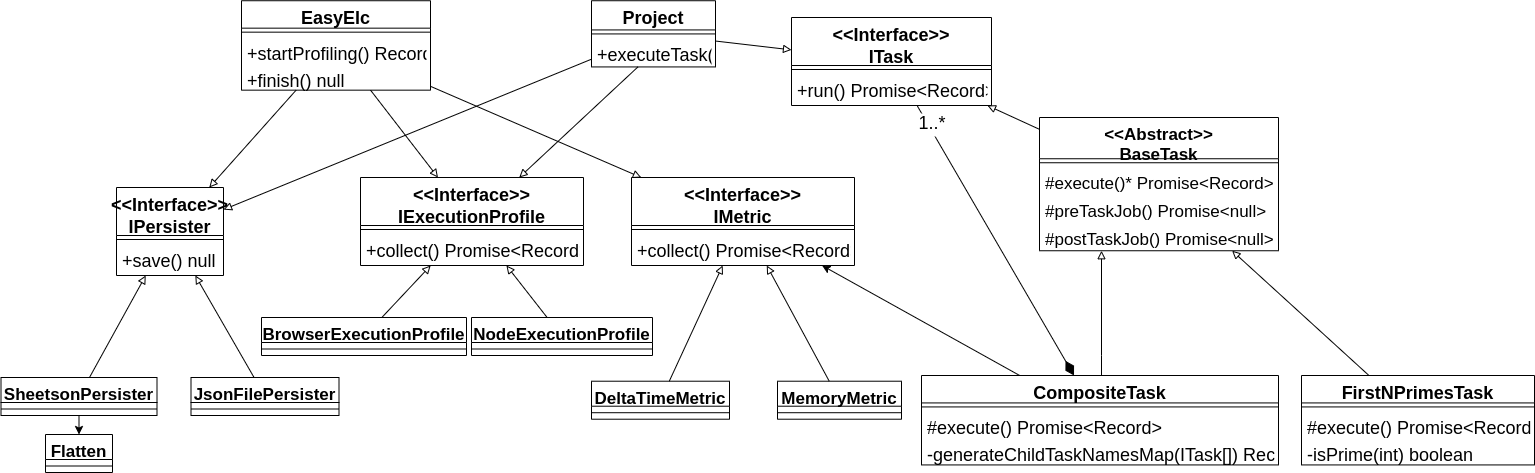

The diagram above was exported from draw.io. Its source (the exported page's mxGraphModel, read from the mxfile embedded in the PNG):
<mxGraphModel dx="5600" dy="809" grid="1" gridSize="10" guides="1" tooltips="1" connect="1" arrows="1" fold="1" page="1" pageScale="1" pageWidth="2000" pageHeight="800" math="0" shadow="0">
  <root>
    <mxCell id="0" />
    <mxCell id="1" parent="0" />
    <mxCell id="J9lG-xoCR0bPHYG1WlYy-79" style="rounded=0;orthogonalLoop=1;jettySize=auto;html=1;fontSize=18;endArrow=block;endFill=0;" parent="1" source="J9lG-xoCR0bPHYG1WlYy-1" target="J9lG-xoCR0bPHYG1WlYy-10" edge="1">
      <mxGeometry relative="1" as="geometry" />
    </mxCell>
    <mxCell id="J9lG-xoCR0bPHYG1WlYy-84" style="rounded=0;orthogonalLoop=1;jettySize=auto;html=1;fontSize=18;endArrow=block;endFill=0;" parent="1" source="J9lG-xoCR0bPHYG1WlYy-1" target="J9lG-xoCR0bPHYG1WlYy-4" edge="1">
      <mxGeometry relative="1" as="geometry" />
    </mxCell>
    <mxCell id="J9lG-xoCR0bPHYG1WlYy-1" value="Project" style="swimlane;fontStyle=1;align=center;verticalAlign=top;childLayout=stackLayout;horizontal=1;startSize=29.2;horizontalStack=0;resizeParent=1;resizeParentMax=0;resizeLast=0;collapsible=0;marginBottom=0;fontSize=18;" parent="1" vertex="1">
      <mxGeometry x="-3260" y="143.23" width="124" height="66.2" as="geometry" />
    </mxCell>
    <mxCell id="J9lG-xoCR0bPHYG1WlYy-2" style="line;strokeWidth=1;fillColor=none;align=left;verticalAlign=middle;spacingTop=-1;spacingLeft=3;spacingRight=3;rotatable=0;labelPosition=right;points=[];portConstraint=eastwest;strokeColor=inherit;fontSize=18;" parent="J9lG-xoCR0bPHYG1WlYy-1" vertex="1">
      <mxGeometry y="29.2" width="124" height="8" as="geometry" />
    </mxCell>
    <mxCell id="J9lG-xoCR0bPHYG1WlYy-3" value="+executeTask()" style="text;strokeColor=none;fillColor=none;align=left;verticalAlign=top;spacingLeft=4;spacingRight=4;overflow=hidden;rotatable=0;points=[[0,0.5],[1,0.5]];portConstraint=eastwest;fontSize=18;" parent="J9lG-xoCR0bPHYG1WlYy-1" vertex="1">
      <mxGeometry y="37.2" width="124" height="29" as="geometry" />
    </mxCell>
    <mxCell id="J9lG-xoCR0bPHYG1WlYy-4" value="&lt;&lt;Interface&gt;&gt;&#10;ITask" style="swimlane;fontStyle=1;align=center;verticalAlign=top;childLayout=stackLayout;horizontal=1;startSize=48;horizontalStack=0;resizeParent=1;resizeParentMax=0;resizeLast=0;collapsible=0;marginBottom=0;fontSize=18;" parent="1" vertex="1">
      <mxGeometry x="-3060" y="160" width="200" height="88" as="geometry" />
    </mxCell>
    <mxCell id="J9lG-xoCR0bPHYG1WlYy-5" style="line;strokeWidth=1;fillColor=none;align=left;verticalAlign=middle;spacingTop=-1;spacingLeft=3;spacingRight=3;rotatable=0;labelPosition=right;points=[];portConstraint=eastwest;strokeColor=inherit;fontSize=18;" parent="J9lG-xoCR0bPHYG1WlYy-4" vertex="1">
      <mxGeometry y="48" width="200" height="8" as="geometry" />
    </mxCell>
    <mxCell id="J9lG-xoCR0bPHYG1WlYy-6" value="+run() Promise&lt;Record&gt;" style="text;strokeColor=none;fillColor=none;align=left;verticalAlign=top;spacingLeft=4;spacingRight=4;overflow=hidden;rotatable=0;points=[[0,0.5],[1,0.5]];portConstraint=eastwest;fontSize=18;" parent="J9lG-xoCR0bPHYG1WlYy-4" vertex="1">
      <mxGeometry y="56" width="200" height="32" as="geometry" />
    </mxCell>
    <mxCell id="J9lG-xoCR0bPHYG1WlYy-7" value="&lt;&lt;Interface&gt;&gt;&#10;IExecutionProfile" style="swimlane;fontStyle=1;align=center;verticalAlign=top;childLayout=stackLayout;horizontal=1;startSize=48;horizontalStack=0;resizeParent=1;resizeParentMax=0;resizeLast=0;collapsible=0;marginBottom=0;fontSize=18;" parent="1" vertex="1">
      <mxGeometry x="-3491" y="320" width="223" height="88" as="geometry" />
    </mxCell>
    <mxCell id="J9lG-xoCR0bPHYG1WlYy-8" style="line;strokeWidth=1;fillColor=none;align=left;verticalAlign=middle;spacingTop=-1;spacingLeft=3;spacingRight=3;rotatable=0;labelPosition=right;points=[];portConstraint=eastwest;strokeColor=inherit;fontSize=18;" parent="J9lG-xoCR0bPHYG1WlYy-7" vertex="1">
      <mxGeometry y="48" width="223" height="8" as="geometry" />
    </mxCell>
    <mxCell id="J9lG-xoCR0bPHYG1WlYy-9" value="+collect() Promise&lt;Record&gt;" style="text;strokeColor=none;fillColor=none;align=left;verticalAlign=top;spacingLeft=4;spacingRight=4;overflow=hidden;rotatable=0;points=[[0,0.5],[1,0.5]];portConstraint=eastwest;fontSize=18;" parent="J9lG-xoCR0bPHYG1WlYy-7" vertex="1">
      <mxGeometry y="56" width="223" height="32" as="geometry" />
    </mxCell>
    <mxCell id="J9lG-xoCR0bPHYG1WlYy-10" value="&lt;&lt;Interface&gt;&gt;&#10;IPersister" style="swimlane;fontStyle=1;align=center;verticalAlign=top;childLayout=stackLayout;horizontal=1;startSize=48;horizontalStack=0;resizeParent=1;resizeParentMax=0;resizeLast=0;collapsible=0;marginBottom=0;fontSize=18;" parent="1" vertex="1">
      <mxGeometry x="-3735" y="330" width="107" height="88" as="geometry" />
    </mxCell>
    <mxCell id="J9lG-xoCR0bPHYG1WlYy-11" style="line;strokeWidth=1;fillColor=none;align=left;verticalAlign=middle;spacingTop=-1;spacingLeft=3;spacingRight=3;rotatable=0;labelPosition=right;points=[];portConstraint=eastwest;strokeColor=inherit;fontSize=18;" parent="J9lG-xoCR0bPHYG1WlYy-10" vertex="1">
      <mxGeometry y="48" width="107" height="8" as="geometry" />
    </mxCell>
    <mxCell id="J9lG-xoCR0bPHYG1WlYy-12" value="+save() null" style="text;strokeColor=none;fillColor=none;align=left;verticalAlign=top;spacingLeft=4;spacingRight=4;overflow=hidden;rotatable=0;points=[[0,0.5],[1,0.5]];portConstraint=eastwest;fontSize=18;" parent="J9lG-xoCR0bPHYG1WlYy-10" vertex="1">
      <mxGeometry y="56" width="107" height="32" as="geometry" />
    </mxCell>
    <mxCell id="J9lG-xoCR0bPHYG1WlYy-72" style="rounded=0;orthogonalLoop=1;jettySize=auto;html=1;fontSize=18;endArrow=block;endFill=0;" parent="1" source="J9lG-xoCR0bPHYG1WlYy-13" target="J9lG-xoCR0bPHYG1WlYy-17" edge="1">
      <mxGeometry relative="1" as="geometry" />
    </mxCell>
    <mxCell id="J9lG-xoCR0bPHYG1WlYy-73" style="rounded=0;orthogonalLoop=1;jettySize=auto;html=1;fontSize=18;endArrow=block;endFill=0;" parent="1" source="J9lG-xoCR0bPHYG1WlYy-13" target="J9lG-xoCR0bPHYG1WlYy-7" edge="1">
      <mxGeometry relative="1" as="geometry" />
    </mxCell>
    <mxCell id="J9lG-xoCR0bPHYG1WlYy-13" value="EasyElc" style="swimlane;fontStyle=1;align=center;verticalAlign=top;childLayout=stackLayout;horizontal=1;startSize=27.428571428571427;horizontalStack=0;resizeParent=1;resizeParentMax=0;resizeLast=0;collapsible=0;marginBottom=0;fontSize=18;" parent="1" vertex="1">
      <mxGeometry x="-3610" y="143.23" width="189" height="89.42857142857143" as="geometry" />
    </mxCell>
    <mxCell id="J9lG-xoCR0bPHYG1WlYy-14" style="line;strokeWidth=1;fillColor=none;align=left;verticalAlign=middle;spacingTop=-1;spacingLeft=3;spacingRight=3;rotatable=0;labelPosition=right;points=[];portConstraint=eastwest;strokeColor=inherit;fontSize=18;" parent="J9lG-xoCR0bPHYG1WlYy-13" vertex="1">
      <mxGeometry y="27.428571428571427" width="189" height="8" as="geometry" />
    </mxCell>
    <mxCell id="J9lG-xoCR0bPHYG1WlYy-15" value="+startProfiling() Record" style="text;strokeColor=none;fillColor=none;align=left;verticalAlign=top;spacingLeft=4;spacingRight=4;overflow=hidden;rotatable=0;points=[[0,0.5],[1,0.5]];portConstraint=eastwest;fontSize=18;" parent="J9lG-xoCR0bPHYG1WlYy-13" vertex="1">
      <mxGeometry y="35.42857142857143" width="189" height="27" as="geometry" />
    </mxCell>
    <mxCell id="J9lG-xoCR0bPHYG1WlYy-16" value="+finish() null" style="text;strokeColor=none;fillColor=none;align=left;verticalAlign=top;spacingLeft=4;spacingRight=4;overflow=hidden;rotatable=0;points=[[0,0.5],[1,0.5]];portConstraint=eastwest;fontSize=18;" parent="J9lG-xoCR0bPHYG1WlYy-13" vertex="1">
      <mxGeometry y="62.42857142857143" width="189" height="27" as="geometry" />
    </mxCell>
    <mxCell id="J9lG-xoCR0bPHYG1WlYy-17" value="&lt;&lt;Interface&gt;&gt;&#10;IMetric" style="swimlane;fontStyle=1;align=center;verticalAlign=top;childLayout=stackLayout;horizontal=1;startSize=48;horizontalStack=0;resizeParent=1;resizeParentMax=0;resizeLast=0;collapsible=0;marginBottom=0;fontSize=18;" parent="1" vertex="1">
      <mxGeometry x="-3220" y="320" width="223" height="88" as="geometry" />
    </mxCell>
    <mxCell id="J9lG-xoCR0bPHYG1WlYy-18" style="line;strokeWidth=1;fillColor=none;align=left;verticalAlign=middle;spacingTop=-1;spacingLeft=3;spacingRight=3;rotatable=0;labelPosition=right;points=[];portConstraint=eastwest;strokeColor=inherit;fontSize=18;" parent="J9lG-xoCR0bPHYG1WlYy-17" vertex="1">
      <mxGeometry y="48" width="223" height="8" as="geometry" />
    </mxCell>
    <mxCell id="J9lG-xoCR0bPHYG1WlYy-19" value="+collect() Promise&lt;Record&gt;" style="text;strokeColor=none;fillColor=none;align=left;verticalAlign=top;spacingLeft=4;spacingRight=4;overflow=hidden;rotatable=0;points=[[0,0.5],[1,0.5]];portConstraint=eastwest;fontSize=18;" parent="J9lG-xoCR0bPHYG1WlYy-17" vertex="1">
      <mxGeometry y="56" width="223" height="32" as="geometry" />
    </mxCell>
    <mxCell id="J9lG-xoCR0bPHYG1WlYy-80" style="rounded=0;orthogonalLoop=1;jettySize=auto;html=1;fontSize=18;" parent="1" source="J9lG-xoCR0bPHYG1WlYy-26" target="J9lG-xoCR0bPHYG1WlYy-17" edge="1">
      <mxGeometry relative="1" as="geometry" />
    </mxCell>
    <mxCell id="J9lG-xoCR0bPHYG1WlYy-20" value="&lt;&lt;Abstract&gt;&gt;&#10;BaseTask" style="swimlane;fontStyle=1;align=center;verticalAlign=top;childLayout=stackLayout;horizontal=1;startSize=41.25;horizontalStack=0;resizeParent=1;resizeParentMax=0;resizeLast=0;collapsible=0;marginBottom=0;fontSize=17;" parent="1" vertex="1">
      <mxGeometry x="-2812" y="260" width="239" height="133.25" as="geometry" />
    </mxCell>
    <mxCell id="J9lG-xoCR0bPHYG1WlYy-21" style="line;strokeWidth=1;fillColor=none;align=left;verticalAlign=middle;spacingTop=-1;spacingLeft=3;spacingRight=3;rotatable=0;labelPosition=right;points=[];portConstraint=eastwest;strokeColor=inherit;fontSize=17;" parent="J9lG-xoCR0bPHYG1WlYy-20" vertex="1">
      <mxGeometry y="41.25" width="239" height="8" as="geometry" />
    </mxCell>
    <mxCell id="J9lG-xoCR0bPHYG1WlYy-23" value="#execute()* Promise&lt;Record&gt;" style="text;strokeColor=none;fillColor=none;align=left;verticalAlign=top;spacingLeft=4;spacingRight=4;overflow=hidden;rotatable=0;points=[[0,0.5],[1,0.5]];portConstraint=eastwest;fontSize=17;" parent="J9lG-xoCR0bPHYG1WlYy-20" vertex="1">
      <mxGeometry y="49.25" width="239" height="28" as="geometry" />
    </mxCell>
    <mxCell id="J9lG-xoCR0bPHYG1WlYy-24" value="#preTaskJob() Promise&lt;null&gt;" style="text;strokeColor=none;fillColor=none;align=left;verticalAlign=top;spacingLeft=4;spacingRight=4;overflow=hidden;rotatable=0;points=[[0,0.5],[1,0.5]];portConstraint=eastwest;fontSize=17;" parent="J9lG-xoCR0bPHYG1WlYy-20" vertex="1">
      <mxGeometry y="77.25" width="239" height="28" as="geometry" />
    </mxCell>
    <mxCell id="J9lG-xoCR0bPHYG1WlYy-25" value="#postTaskJob() Promise&lt;null&gt;" style="text;strokeColor=none;fillColor=none;align=left;verticalAlign=top;spacingLeft=4;spacingRight=4;overflow=hidden;rotatable=0;points=[[0,0.5],[1,0.5]];portConstraint=eastwest;fontSize=17;" parent="J9lG-xoCR0bPHYG1WlYy-20" vertex="1">
      <mxGeometry y="105.25" width="239" height="28" as="geometry" />
    </mxCell>
    <mxCell id="J9lG-xoCR0bPHYG1WlYy-26" value="CompositeTask" style="swimlane;fontStyle=1;align=center;verticalAlign=top;childLayout=stackLayout;horizontal=1;startSize=27.428571428571427;horizontalStack=0;resizeParent=1;resizeParentMax=0;resizeLast=0;collapsible=0;marginBottom=0;fontSize=18;" parent="1" vertex="1">
      <mxGeometry x="-2930" y="518" width="357" height="89.42857142857143" as="geometry" />
    </mxCell>
    <mxCell id="J9lG-xoCR0bPHYG1WlYy-27" style="line;strokeWidth=1;fillColor=none;align=left;verticalAlign=middle;spacingTop=-1;spacingLeft=3;spacingRight=3;rotatable=0;labelPosition=right;points=[];portConstraint=eastwest;strokeColor=inherit;fontSize=18;" parent="J9lG-xoCR0bPHYG1WlYy-26" vertex="1">
      <mxGeometry y="27.428571428571427" width="357" height="8" as="geometry" />
    </mxCell>
    <mxCell id="J9lG-xoCR0bPHYG1WlYy-28" value="#execute() Promise&lt;Record&gt;" style="text;strokeColor=none;fillColor=none;align=left;verticalAlign=top;spacingLeft=4;spacingRight=4;overflow=hidden;rotatable=0;points=[[0,0.5],[1,0.5]];portConstraint=eastwest;fontSize=18;" parent="J9lG-xoCR0bPHYG1WlYy-26" vertex="1">
      <mxGeometry y="35.42857142857143" width="357" height="27" as="geometry" />
    </mxCell>
    <mxCell id="J9lG-xoCR0bPHYG1WlYy-29" value="-generateChildTaskNamesMap(ITask[]) Record" style="text;strokeColor=none;fillColor=none;align=left;verticalAlign=top;spacingLeft=4;spacingRight=4;overflow=hidden;rotatable=0;points=[[0,0.5],[1,0.5]];portConstraint=eastwest;fontSize=18;" parent="J9lG-xoCR0bPHYG1WlYy-26" vertex="1">
      <mxGeometry y="62.42857142857143" width="357" height="27" as="geometry" />
    </mxCell>
    <mxCell id="J9lG-xoCR0bPHYG1WlYy-30" value="FirstNPrimesTask" style="swimlane;fontStyle=1;align=center;verticalAlign=top;childLayout=stackLayout;horizontal=1;startSize=27.428571428571427;horizontalStack=0;resizeParent=1;resizeParentMax=0;resizeLast=0;collapsible=0;marginBottom=0;fontSize=18;" parent="1" vertex="1">
      <mxGeometry x="-2550" y="518" width="233" height="89.42857142857143" as="geometry" />
    </mxCell>
    <mxCell id="J9lG-xoCR0bPHYG1WlYy-31" style="line;strokeWidth=1;fillColor=none;align=left;verticalAlign=middle;spacingTop=-1;spacingLeft=3;spacingRight=3;rotatable=0;labelPosition=right;points=[];portConstraint=eastwest;strokeColor=inherit;fontSize=18;" parent="J9lG-xoCR0bPHYG1WlYy-30" vertex="1">
      <mxGeometry y="27.428571428571427" width="233" height="8" as="geometry" />
    </mxCell>
    <mxCell id="J9lG-xoCR0bPHYG1WlYy-32" value="#execute() Promise&lt;Record&gt;" style="text;strokeColor=none;fillColor=none;align=left;verticalAlign=top;spacingLeft=4;spacingRight=4;overflow=hidden;rotatable=0;points=[[0,0.5],[1,0.5]];portConstraint=eastwest;fontSize=18;" parent="J9lG-xoCR0bPHYG1WlYy-30" vertex="1">
      <mxGeometry y="35.42857142857143" width="233" height="27" as="geometry" />
    </mxCell>
    <mxCell id="J9lG-xoCR0bPHYG1WlYy-33" value="-isPrime(int) boolean" style="text;strokeColor=none;fillColor=none;align=left;verticalAlign=top;spacingLeft=4;spacingRight=4;overflow=hidden;rotatable=0;points=[[0,0.5],[1,0.5]];portConstraint=eastwest;fontSize=18;" parent="J9lG-xoCR0bPHYG1WlYy-30" vertex="1">
      <mxGeometry y="62.42857142857143" width="233" height="27" as="geometry" />
    </mxCell>
    <mxCell id="J9lG-xoCR0bPHYG1WlYy-74" style="rounded=0;orthogonalLoop=1;jettySize=auto;html=1;endArrow=block;endFill=0;fontSize=18;" parent="1" source="J9lG-xoCR0bPHYG1WlYy-34" target="J9lG-xoCR0bPHYG1WlYy-7" edge="1">
      <mxGeometry relative="1" as="geometry" />
    </mxCell>
    <mxCell id="J9lG-xoCR0bPHYG1WlYy-34" value="BrowserExecutionProfile" style="swimlane;fontStyle=1;align=center;verticalAlign=top;childLayout=stackLayout;horizontal=1;startSize=25;horizontalStack=0;resizeParent=1;resizeParentMax=0;resizeLast=0;collapsible=0;marginBottom=0;fontSize=17;" parent="1" vertex="1">
      <mxGeometry x="-3590" y="460" width="205" height="38" as="geometry" />
    </mxCell>
    <mxCell id="J9lG-xoCR0bPHYG1WlYy-35" style="line;strokeWidth=1;fillColor=none;align=left;verticalAlign=middle;spacingTop=-1;spacingLeft=3;spacingRight=3;rotatable=0;labelPosition=right;points=[];portConstraint=eastwest;strokeColor=inherit;fontSize=17;" parent="J9lG-xoCR0bPHYG1WlYy-34" vertex="1">
      <mxGeometry y="25" width="205" height="13" as="geometry" />
    </mxCell>
    <mxCell id="J9lG-xoCR0bPHYG1WlYy-75" style="rounded=0;orthogonalLoop=1;jettySize=auto;html=1;endArrow=block;endFill=0;fontSize=18;" parent="1" source="J9lG-xoCR0bPHYG1WlYy-36" target="J9lG-xoCR0bPHYG1WlYy-7" edge="1">
      <mxGeometry relative="1" as="geometry" />
    </mxCell>
    <mxCell id="J9lG-xoCR0bPHYG1WlYy-36" value="NodeExecutionProfile" style="swimlane;fontStyle=1;align=center;verticalAlign=top;childLayout=stackLayout;horizontal=1;startSize=25;horizontalStack=0;resizeParent=1;resizeParentMax=0;resizeLast=0;collapsible=0;marginBottom=0;fontSize=17;" parent="1" vertex="1">
      <mxGeometry x="-3380" y="460" width="181" height="38" as="geometry" />
    </mxCell>
    <mxCell id="J9lG-xoCR0bPHYG1WlYy-37" style="line;strokeWidth=1;fillColor=none;align=left;verticalAlign=middle;spacingTop=-1;spacingLeft=3;spacingRight=3;rotatable=0;labelPosition=right;points=[];portConstraint=eastwest;strokeColor=inherit;fontSize=17;" parent="J9lG-xoCR0bPHYG1WlYy-36" vertex="1">
      <mxGeometry y="25" width="181" height="13" as="geometry" />
    </mxCell>
    <mxCell id="J9lG-xoCR0bPHYG1WlYy-38" value="MemoryMetric" style="swimlane;fontStyle=1;align=center;verticalAlign=top;childLayout=stackLayout;horizontal=1;startSize=25;horizontalStack=0;resizeParent=1;resizeParentMax=0;resizeLast=0;collapsible=0;marginBottom=0;fontSize=17;" parent="1" vertex="1">
      <mxGeometry x="-3074" y="523.71" width="124" height="38" as="geometry" />
    </mxCell>
    <mxCell id="J9lG-xoCR0bPHYG1WlYy-39" style="line;strokeWidth=1;fillColor=none;align=left;verticalAlign=middle;spacingTop=-1;spacingLeft=3;spacingRight=3;rotatable=0;labelPosition=right;points=[];portConstraint=eastwest;strokeColor=inherit;fontSize=17;" parent="J9lG-xoCR0bPHYG1WlYy-38" vertex="1">
      <mxGeometry y="25" width="124" height="13" as="geometry" />
    </mxCell>
    <mxCell id="J9lG-xoCR0bPHYG1WlYy-40" value="DeltaTimeMetric" style="swimlane;fontStyle=1;align=center;verticalAlign=top;childLayout=stackLayout;horizontal=1;startSize=25;horizontalStack=0;resizeParent=1;resizeParentMax=0;resizeLast=0;collapsible=0;marginBottom=0;fontSize=17;" parent="1" vertex="1">
      <mxGeometry x="-3260" y="523.71" width="138" height="38" as="geometry" />
    </mxCell>
    <mxCell id="J9lG-xoCR0bPHYG1WlYy-41" style="line;strokeWidth=1;fillColor=none;align=left;verticalAlign=middle;spacingTop=-1;spacingLeft=3;spacingRight=3;rotatable=0;labelPosition=right;points=[];portConstraint=eastwest;strokeColor=inherit;fontSize=17;" parent="J9lG-xoCR0bPHYG1WlYy-40" vertex="1">
      <mxGeometry y="25" width="138" height="13" as="geometry" />
    </mxCell>
    <mxCell id="J9lG-xoCR0bPHYG1WlYy-77" style="rounded=0;orthogonalLoop=1;jettySize=auto;html=1;endArrow=block;endFill=0;fontSize=18;" parent="1" source="J9lG-xoCR0bPHYG1WlYy-42" target="J9lG-xoCR0bPHYG1WlYy-10" edge="1">
      <mxGeometry relative="1" as="geometry" />
    </mxCell>
    <mxCell id="J9lG-xoCR0bPHYG1WlYy-42" value="SheetsonPersister" style="swimlane;fontStyle=1;align=center;verticalAlign=top;childLayout=stackLayout;horizontal=1;startSize=25;horizontalStack=0;resizeParent=1;resizeParentMax=0;resizeLast=0;collapsible=0;marginBottom=0;fontSize=17;" parent="1" vertex="1">
      <mxGeometry x="-3850.5" y="520" width="156" height="38" as="geometry" />
    </mxCell>
    <mxCell id="J9lG-xoCR0bPHYG1WlYy-43" style="line;strokeWidth=1;fillColor=none;align=left;verticalAlign=middle;spacingTop=-1;spacingLeft=3;spacingRight=3;rotatable=0;labelPosition=right;points=[];portConstraint=eastwest;strokeColor=inherit;fontSize=17;" parent="J9lG-xoCR0bPHYG1WlYy-42" vertex="1">
      <mxGeometry y="25" width="156" height="13" as="geometry" />
    </mxCell>
    <mxCell id="J9lG-xoCR0bPHYG1WlYy-78" style="rounded=0;orthogonalLoop=1;jettySize=auto;html=1;endArrow=block;endFill=0;fontSize=18;" parent="1" source="J9lG-xoCR0bPHYG1WlYy-44" target="J9lG-xoCR0bPHYG1WlYy-10" edge="1">
      <mxGeometry relative="1" as="geometry" />
    </mxCell>
    <mxCell id="J9lG-xoCR0bPHYG1WlYy-44" value="JsonFilePersister" style="swimlane;fontStyle=1;align=center;verticalAlign=top;childLayout=stackLayout;horizontal=1;startSize=25;horizontalStack=0;resizeParent=1;resizeParentMax=0;resizeLast=0;collapsible=0;marginBottom=0;fontSize=17;" parent="1" vertex="1">
      <mxGeometry x="-3660.5" y="520" width="148" height="38" as="geometry" />
    </mxCell>
    <mxCell id="J9lG-xoCR0bPHYG1WlYy-45" style="line;strokeWidth=1;fillColor=none;align=left;verticalAlign=middle;spacingTop=-1;spacingLeft=3;spacingRight=3;rotatable=0;labelPosition=right;points=[];portConstraint=eastwest;strokeColor=inherit;fontSize=17;" parent="J9lG-xoCR0bPHYG1WlYy-44" vertex="1">
      <mxGeometry y="25" width="148" height="13" as="geometry" />
    </mxCell>
    <mxCell id="J9lG-xoCR0bPHYG1WlYy-46" value="Flatten" style="swimlane;fontStyle=1;align=center;verticalAlign=top;childLayout=stackLayout;horizontal=1;startSize=25;horizontalStack=0;resizeParent=1;resizeParentMax=0;resizeLast=0;collapsible=0;marginBottom=0;fontSize=17;" parent="1" vertex="1">
      <mxGeometry x="-3806" y="576.9999999999999" width="67" height="38" as="geometry" />
    </mxCell>
    <mxCell id="J9lG-xoCR0bPHYG1WlYy-47" style="line;strokeWidth=1;fillColor=none;align=left;verticalAlign=middle;spacingTop=-1;spacingLeft=3;spacingRight=3;rotatable=0;labelPosition=right;points=[];portConstraint=eastwest;strokeColor=inherit;fontSize=17;" parent="J9lG-xoCR0bPHYG1WlYy-46" vertex="1">
      <mxGeometry y="25" width="67" height="13" as="geometry" />
    </mxCell>
    <mxCell id="J9lG-xoCR0bPHYG1WlYy-62" value="" style="startArrow=none;endArrow=diamondThin;endSize=14;endFill=1;rounded=0;fontSize=18;" parent="1" source="J9lG-xoCR0bPHYG1WlYy-4" target="J9lG-xoCR0bPHYG1WlYy-26" edge="1">
      <mxGeometry relative="1" as="geometry">
        <mxPoint x="-2320" y="650" as="targetPoint" />
      </mxGeometry>
    </mxCell>
    <mxCell id="J9lG-xoCR0bPHYG1WlYy-63" value="1..*" style="edgeLabel;resizable=0;align=left;verticalAlign=top;fontSize=18;" parent="J9lG-xoCR0bPHYG1WlYy-62" vertex="1">
      <mxGeometry x="-1" relative="1" as="geometry" />
    </mxCell>
    <mxCell id="J9lG-xoCR0bPHYG1WlYy-71" style="rounded=0;orthogonalLoop=1;jettySize=auto;html=1;fontSize=18;endArrow=block;endFill=0;" parent="1" source="J9lG-xoCR0bPHYG1WlYy-13" target="J9lG-xoCR0bPHYG1WlYy-10" edge="1">
      <mxGeometry relative="1" as="geometry" />
    </mxCell>
    <mxCell id="J9lG-xoCR0bPHYG1WlYy-76" style="rounded=0;orthogonalLoop=1;jettySize=auto;html=1;fontSize=17;" parent="1" source="J9lG-xoCR0bPHYG1WlYy-43" target="J9lG-xoCR0bPHYG1WlYy-46" edge="1">
      <mxGeometry relative="1" as="geometry" />
    </mxCell>
    <mxCell id="J9lG-xoCR0bPHYG1WlYy-81" style="rounded=0;orthogonalLoop=1;jettySize=auto;html=1;endArrow=block;endFill=0;fontSize=18;" parent="1" source="J9lG-xoCR0bPHYG1WlYy-40" target="J9lG-xoCR0bPHYG1WlYy-17" edge="1">
      <mxGeometry relative="1" as="geometry">
        <mxPoint x="-2991" y="436" as="sourcePoint" />
        <mxPoint x="-3096" y="370" as="targetPoint" />
      </mxGeometry>
    </mxCell>
    <mxCell id="J9lG-xoCR0bPHYG1WlYy-82" style="rounded=0;orthogonalLoop=1;jettySize=auto;html=1;endArrow=block;endFill=0;fontSize=18;" parent="1" source="J9lG-xoCR0bPHYG1WlYy-38" target="J9lG-xoCR0bPHYG1WlYy-17" edge="1">
      <mxGeometry relative="1" as="geometry">
        <mxPoint x="-3012" y="502" as="sourcePoint" />
        <mxPoint x="-3106" y="436" as="targetPoint" />
      </mxGeometry>
    </mxCell>
    <mxCell id="J9lG-xoCR0bPHYG1WlYy-83" style="rounded=0;orthogonalLoop=1;jettySize=auto;html=1;fontSize=18;endArrow=block;endFill=0;" parent="1" source="J9lG-xoCR0bPHYG1WlYy-3" target="J9lG-xoCR0bPHYG1WlYy-7" edge="1">
      <mxGeometry relative="1" as="geometry" />
    </mxCell>
    <mxCell id="J9lG-xoCR0bPHYG1WlYy-85" style="edgeStyle=orthogonalEdgeStyle;rounded=0;orthogonalLoop=1;jettySize=auto;html=1;endArrow=block;endFill=0;fontSize=18;" parent="1" source="J9lG-xoCR0bPHYG1WlYy-26" target="J9lG-xoCR0bPHYG1WlYy-20" edge="1">
      <mxGeometry relative="1" as="geometry">
        <mxPoint x="-2555" y="354" as="sourcePoint" />
        <mxPoint x="-2660" y="288" as="targetPoint" />
        <Array as="points">
          <mxPoint x="-2750" y="498" />
          <mxPoint x="-2750" y="498" />
        </Array>
      </mxGeometry>
    </mxCell>
    <mxCell id="J9lG-xoCR0bPHYG1WlYy-86" style="rounded=0;orthogonalLoop=1;jettySize=auto;html=1;endArrow=block;endFill=0;fontSize=18;" parent="1" source="J9lG-xoCR0bPHYG1WlYy-30" target="J9lG-xoCR0bPHYG1WlYy-20" edge="1">
      <mxGeometry relative="1" as="geometry">
        <mxPoint x="-2212" y="311" as="sourcePoint" />
        <mxPoint x="-2290" y="249" as="targetPoint" />
      </mxGeometry>
    </mxCell>
    <mxCell id="J9lG-xoCR0bPHYG1WlYy-87" style="rounded=0;orthogonalLoop=1;jettySize=auto;html=1;endArrow=block;endFill=0;fontSize=18;" parent="1" source="J9lG-xoCR0bPHYG1WlYy-20" target="J9lG-xoCR0bPHYG1WlYy-4" edge="1">
      <mxGeometry relative="1" as="geometry">
        <mxPoint x="-2197" y="473" as="sourcePoint" />
        <mxPoint x="-2502" y="366" as="targetPoint" />
      </mxGeometry>
    </mxCell>
  </root>
</mxGraphModel>